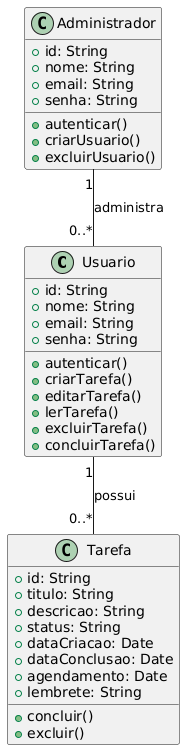

The diagram above was rendered by PlantUML. Its source (embedded in the PNG):
@startuml
class Usuario {
  +id: String
  +nome: String
  +email: String
  +senha: String
  +autenticar()
  +criarTarefa()
  +editarTarefa()
  +lerTarefa()
  +excluirTarefa()
  +concluirTarefa()
}

class Tarefa {
  +id: String
  +titulo: String
  +descricao: String
  +status: String
  +dataCriacao: Date
  +dataConclusao: Date
  +agendamento: Date
  +lembrete: String
  +concluir()
  +excluir()
}

class Administrador {
  +id: String
  +nome: String
  +email: String
  +senha: String
  +autenticar()
  +criarUsuario()
  +excluirUsuario()
}

Usuario "1" -- "0..*" Tarefa: "possui"
Administrador "1" -- "0..*" Usuario: "administra"
@enduml